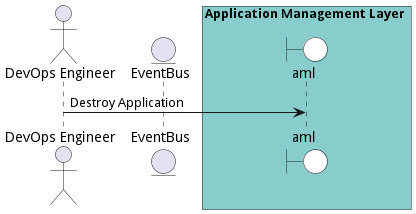

The diagram above was rendered by PlantUML. Its source (embedded in the PNG):
@startuml

actor "DevOps Engineer"


entity EventBus

box Application Management Layer #88cccc
    boundary aml #white
end box



"DevOps Engineer" -> aml: Destroy Application



@enduml